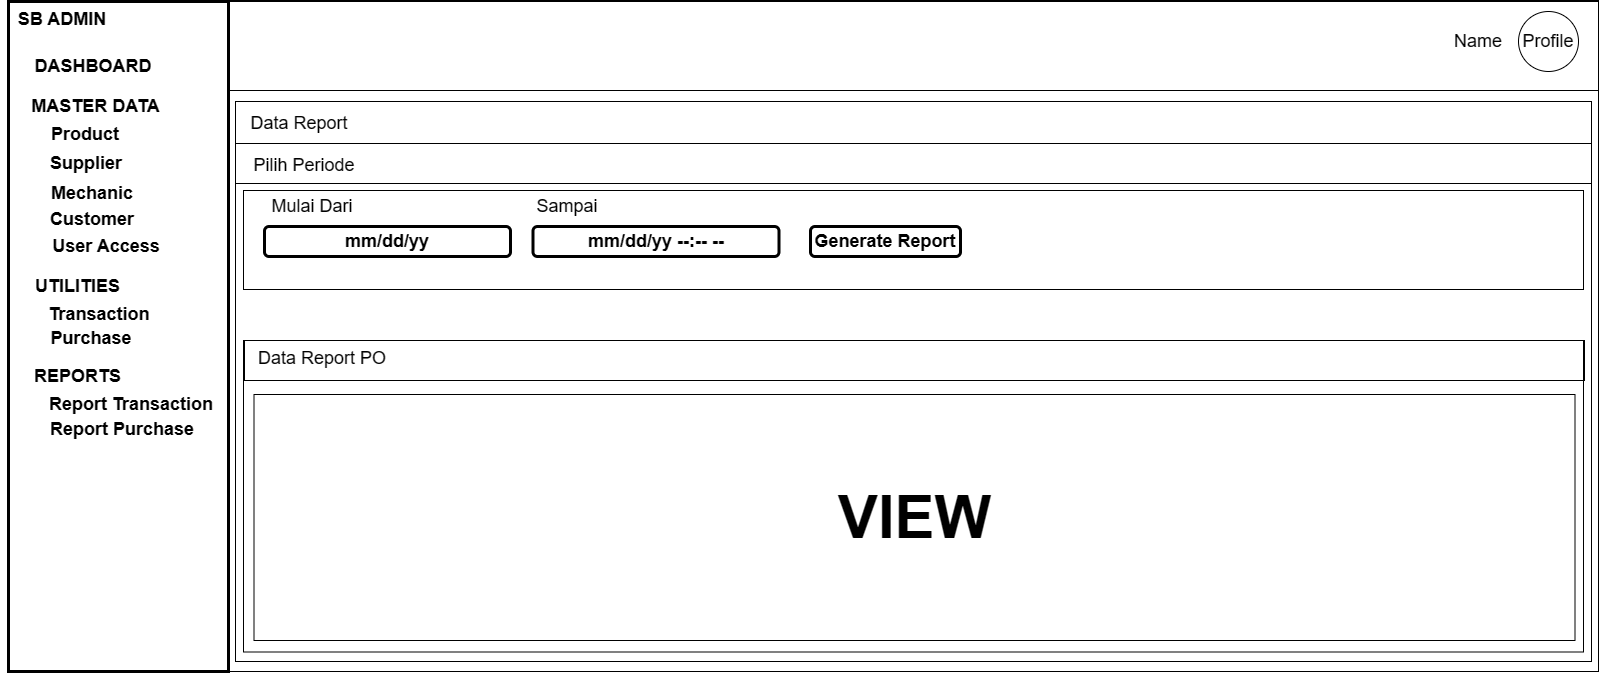

The diagram above was exported from draw.io. Its source (the exported page's mxGraphModel, read from the mxfile embedded in the PNG):
<mxGraphModel dx="1588" dy="820" grid="1" gridSize="10" guides="1" tooltips="1" connect="1" arrows="1" fold="1" page="1" pageScale="1" pageWidth="850" pageHeight="1100" math="0" shadow="0">
  <root>
    <mxCell id="Ty-lO6gaeHAA92ZklbE8-0" />
    <mxCell id="Ty-lO6gaeHAA92ZklbE8-1" parent="Ty-lO6gaeHAA92ZklbE8-0" />
    <mxCell id="Ty-lO6gaeHAA92ZklbE8-2" value="" style="rounded=0;whiteSpace=wrap;html=1;fontSize=18;" vertex="1" parent="Ty-lO6gaeHAA92ZklbE8-1">
      <mxGeometry x="38" y="51" width="1590" height="670" as="geometry" />
    </mxCell>
    <mxCell id="Ty-lO6gaeHAA92ZklbE8-3" value="SB ADMIN" style="text;html=1;strokeColor=none;fillColor=none;align=center;verticalAlign=middle;whiteSpace=wrap;rounded=0;fontSize=18;fontStyle=1" vertex="1" parent="Ty-lO6gaeHAA92ZklbE8-1">
      <mxGeometry x="32" y="54" width="120" height="30" as="geometry" />
    </mxCell>
    <mxCell id="Ty-lO6gaeHAA92ZklbE8-4" value="MASTER DATA" style="text;html=1;strokeColor=none;fillColor=none;align=center;verticalAlign=middle;whiteSpace=wrap;rounded=0;fontSize=18;fontStyle=1" vertex="1" parent="Ty-lO6gaeHAA92ZklbE8-1">
      <mxGeometry x="48" y="141" width="155" height="30" as="geometry" />
    </mxCell>
    <mxCell id="Ty-lO6gaeHAA92ZklbE8-5" value="DASHBOARD" style="text;html=1;strokeColor=none;fillColor=none;align=center;verticalAlign=middle;whiteSpace=wrap;rounded=0;fontSize=18;fontStyle=1" vertex="1" parent="Ty-lO6gaeHAA92ZklbE8-1">
      <mxGeometry x="68" y="101" width="110" height="30" as="geometry" />
    </mxCell>
    <mxCell id="Ty-lO6gaeHAA92ZklbE8-6" value="Product" style="text;html=1;strokeColor=none;fillColor=none;align=center;verticalAlign=middle;whiteSpace=wrap;rounded=0;fontSize=18;fontStyle=1" vertex="1" parent="Ty-lO6gaeHAA92ZklbE8-1">
      <mxGeometry x="80" y="174" width="70" height="20" as="geometry" />
    </mxCell>
    <mxCell id="Ty-lO6gaeHAA92ZklbE8-7" value="Supplier" style="text;html=1;strokeColor=none;fillColor=none;align=center;verticalAlign=middle;whiteSpace=wrap;rounded=0;fontSize=18;fontStyle=1" vertex="1" parent="Ty-lO6gaeHAA92ZklbE8-1">
      <mxGeometry x="81" y="203" width="70" height="20" as="geometry" />
    </mxCell>
    <mxCell id="Ty-lO6gaeHAA92ZklbE8-8" value="Mechanic" style="text;html=1;strokeColor=none;fillColor=none;align=center;verticalAlign=middle;whiteSpace=wrap;rounded=0;fontSize=18;fontStyle=1" vertex="1" parent="Ty-lO6gaeHAA92ZklbE8-1">
      <mxGeometry x="87" y="233" width="70" height="20" as="geometry" />
    </mxCell>
    <mxCell id="Ty-lO6gaeHAA92ZklbE8-9" value="Customer" style="text;html=1;strokeColor=none;fillColor=none;align=center;verticalAlign=middle;whiteSpace=wrap;rounded=0;fontSize=18;fontStyle=1" vertex="1" parent="Ty-lO6gaeHAA92ZklbE8-1">
      <mxGeometry x="87" y="259" width="70" height="20" as="geometry" />
    </mxCell>
    <mxCell id="Ty-lO6gaeHAA92ZklbE8-10" value="User Access" style="text;html=1;strokeColor=none;fillColor=none;align=center;verticalAlign=middle;whiteSpace=wrap;rounded=0;fontSize=18;fontStyle=1" vertex="1" parent="Ty-lO6gaeHAA92ZklbE8-1">
      <mxGeometry x="76" y="286" width="120" height="20" as="geometry" />
    </mxCell>
    <mxCell id="Ty-lO6gaeHAA92ZklbE8-11" value="UTILITIES" style="text;html=1;strokeColor=none;fillColor=none;align=center;verticalAlign=middle;whiteSpace=wrap;rounded=0;fontSize=18;fontStyle=1" vertex="1" parent="Ty-lO6gaeHAA92ZklbE8-1">
      <mxGeometry x="30" y="321" width="155" height="30" as="geometry" />
    </mxCell>
    <mxCell id="Ty-lO6gaeHAA92ZklbE8-12" value="Transaction" style="text;html=1;strokeColor=none;fillColor=none;align=center;verticalAlign=middle;whiteSpace=wrap;rounded=0;fontSize=18;fontStyle=1" vertex="1" parent="Ty-lO6gaeHAA92ZklbE8-1">
      <mxGeometry x="94" y="354" width="70" height="20" as="geometry" />
    </mxCell>
    <mxCell id="Ty-lO6gaeHAA92ZklbE8-13" value="Purchase" style="text;html=1;strokeColor=none;fillColor=none;align=center;verticalAlign=middle;whiteSpace=wrap;rounded=0;fontSize=18;fontStyle=1" vertex="1" parent="Ty-lO6gaeHAA92ZklbE8-1">
      <mxGeometry x="86" y="378" width="70" height="20" as="geometry" />
    </mxCell>
    <mxCell id="Ty-lO6gaeHAA92ZklbE8-14" value="REPORTS" style="text;html=1;strokeColor=none;fillColor=none;align=center;verticalAlign=middle;whiteSpace=wrap;rounded=0;fontSize=18;fontStyle=1" vertex="1" parent="Ty-lO6gaeHAA92ZklbE8-1">
      <mxGeometry x="30" y="411" width="155" height="30" as="geometry" />
    </mxCell>
    <mxCell id="Ty-lO6gaeHAA92ZklbE8-15" value="Report Transaction" style="text;html=1;strokeColor=none;fillColor=none;align=center;verticalAlign=middle;whiteSpace=wrap;rounded=0;fontSize=18;fontStyle=1" vertex="1" parent="Ty-lO6gaeHAA92ZklbE8-1">
      <mxGeometry x="68" y="444" width="186" height="20" as="geometry" />
    </mxCell>
    <mxCell id="Ty-lO6gaeHAA92ZklbE8-16" value="Report Purchase" style="text;html=1;strokeColor=none;fillColor=none;align=center;verticalAlign=middle;whiteSpace=wrap;rounded=0;fontSize=18;fontStyle=1" vertex="1" parent="Ty-lO6gaeHAA92ZklbE8-1">
      <mxGeometry x="59" y="469" width="186" height="20" as="geometry" />
    </mxCell>
    <mxCell id="Ty-lO6gaeHAA92ZklbE8-17" value="" style="rounded=0;whiteSpace=wrap;html=1;fontSize=18;fillColor=none;strokeWidth=3;" vertex="1" parent="Ty-lO6gaeHAA92ZklbE8-1">
      <mxGeometry x="38" y="51" width="220" height="670" as="geometry" />
    </mxCell>
    <mxCell id="Ty-lO6gaeHAA92ZklbE8-18" value="Profile" style="ellipse;whiteSpace=wrap;html=1;aspect=fixed;fontSize=18;fillColor=none;" vertex="1" parent="Ty-lO6gaeHAA92ZklbE8-1">
      <mxGeometry x="1548" y="61" width="60" height="60" as="geometry" />
    </mxCell>
    <mxCell id="Ty-lO6gaeHAA92ZklbE8-19" value="Name" style="text;html=1;strokeColor=none;fillColor=none;align=center;verticalAlign=middle;whiteSpace=wrap;rounded=0;fontSize=18;" vertex="1" parent="Ty-lO6gaeHAA92ZklbE8-1">
      <mxGeometry x="1478" y="76" width="60" height="30" as="geometry" />
    </mxCell>
    <mxCell id="Ty-lO6gaeHAA92ZklbE8-20" value="" style="rounded=0;whiteSpace=wrap;html=1;fontSize=18;fillColor=none;" vertex="1" parent="Ty-lO6gaeHAA92ZklbE8-1">
      <mxGeometry x="258" y="50" width="1370" height="90" as="geometry" />
    </mxCell>
    <mxCell id="Ty-lO6gaeHAA92ZklbE8-21" value="" style="rounded=0;whiteSpace=wrap;html=1;fontSize=18;fillColor=none;" vertex="1" parent="Ty-lO6gaeHAA92ZklbE8-1">
      <mxGeometry x="265" y="151" width="1356" height="560" as="geometry" />
    </mxCell>
    <mxCell id="Ty-lO6gaeHAA92ZklbE8-22" value="" style="rounded=0;whiteSpace=wrap;html=1;fontSize=18;fillColor=none;" vertex="1" parent="Ty-lO6gaeHAA92ZklbE8-1">
      <mxGeometry x="265" y="193" width="1356" height="40" as="geometry" />
    </mxCell>
    <mxCell id="Ty-lO6gaeHAA92ZklbE8-23" value="Data Report" style="text;html=1;strokeColor=none;fillColor=none;align=center;verticalAlign=middle;whiteSpace=wrap;rounded=0;fontSize=18;" vertex="1" parent="Ty-lO6gaeHAA92ZklbE8-1">
      <mxGeometry x="278" y="158" width="102" height="30" as="geometry" />
    </mxCell>
    <mxCell id="Ty-lO6gaeHAA92ZklbE8-24" value="Pilih Periode" style="text;html=1;strokeColor=none;fillColor=none;align=center;verticalAlign=middle;whiteSpace=wrap;rounded=0;fontSize=18;" vertex="1" parent="Ty-lO6gaeHAA92ZklbE8-1">
      <mxGeometry x="278" y="200" width="112" height="30" as="geometry" />
    </mxCell>
    <mxCell id="Ty-lO6gaeHAA92ZklbE8-25" value="Mulai Dari" style="text;html=1;strokeColor=none;fillColor=none;align=center;verticalAlign=middle;whiteSpace=wrap;rounded=0;fontSize=18;" vertex="1" parent="Ty-lO6gaeHAA92ZklbE8-1">
      <mxGeometry x="294" y="241" width="96" height="30" as="geometry" />
    </mxCell>
    <mxCell id="Ty-lO6gaeHAA92ZklbE8-26" value="mm/dd/yy" style="rounded=1;whiteSpace=wrap;html=1;strokeWidth=3;fontSize=18;fontStyle=1" vertex="1" parent="Ty-lO6gaeHAA92ZklbE8-1">
      <mxGeometry x="294" y="276" width="246" height="30" as="geometry" />
    </mxCell>
    <mxCell id="Ty-lO6gaeHAA92ZklbE8-27" value="Generate Report" style="rounded=1;whiteSpace=wrap;html=1;strokeWidth=3;fontSize=18;fontStyle=1" vertex="1" parent="Ty-lO6gaeHAA92ZklbE8-1">
      <mxGeometry x="840" y="276" width="150" height="30" as="geometry" />
    </mxCell>
    <mxCell id="Ty-lO6gaeHAA92ZklbE8-28" value="" style="rounded=0;whiteSpace=wrap;html=1;fontSize=18;fillColor=none;" vertex="1" parent="Ty-lO6gaeHAA92ZklbE8-1">
      <mxGeometry x="273" y="240" width="1340" height="99" as="geometry" />
    </mxCell>
    <mxCell id="Ty-lO6gaeHAA92ZklbE8-29" value="" style="rounded=0;whiteSpace=wrap;html=1;fontSize=18;fillColor=none;" vertex="1" parent="Ty-lO6gaeHAA92ZklbE8-1">
      <mxGeometry x="273" y="390" width="1340" height="311.5" as="geometry" />
    </mxCell>
    <mxCell id="Ty-lO6gaeHAA92ZklbE8-30" value="" style="rounded=0;whiteSpace=wrap;html=1;fontSize=18;fillColor=none;" vertex="1" parent="Ty-lO6gaeHAA92ZklbE8-1">
      <mxGeometry x="274" y="390" width="1340" height="40" as="geometry" />
    </mxCell>
    <mxCell id="Ty-lO6gaeHAA92ZklbE8-31" value="Data Report PO" style="text;html=1;strokeColor=none;fillColor=none;align=center;verticalAlign=middle;whiteSpace=wrap;rounded=0;fontSize=18;" vertex="1" parent="Ty-lO6gaeHAA92ZklbE8-1">
      <mxGeometry x="284" y="393" width="136" height="30" as="geometry" />
    </mxCell>
    <mxCell id="Ty-lO6gaeHAA92ZklbE8-32" value="&lt;b&gt;&lt;font style=&quot;font-size: 60px;&quot;&gt;VIEW&lt;/font&gt;&lt;/b&gt;" style="rounded=0;whiteSpace=wrap;html=1;fontSize=18;fillColor=none;" vertex="1" parent="Ty-lO6gaeHAA92ZklbE8-1">
      <mxGeometry x="283.5" y="444" width="1321" height="246" as="geometry" />
    </mxCell>
    <mxCell id="Ty-lO6gaeHAA92ZklbE8-33" value="Sampai" style="text;html=1;strokeColor=none;fillColor=none;align=center;verticalAlign=middle;whiteSpace=wrap;rounded=0;fontSize=18;" vertex="1" parent="Ty-lO6gaeHAA92ZklbE8-1">
      <mxGeometry x="562.5" y="241" width="67.5" height="30" as="geometry" />
    </mxCell>
    <mxCell id="Ty-lO6gaeHAA92ZklbE8-34" value="mm/dd/yy --:-- --" style="rounded=1;whiteSpace=wrap;html=1;strokeWidth=3;fontSize=18;fontStyle=1" vertex="1" parent="Ty-lO6gaeHAA92ZklbE8-1">
      <mxGeometry x="562.5" y="276" width="246" height="30" as="geometry" />
    </mxCell>
  </root>
</mxGraphModel>